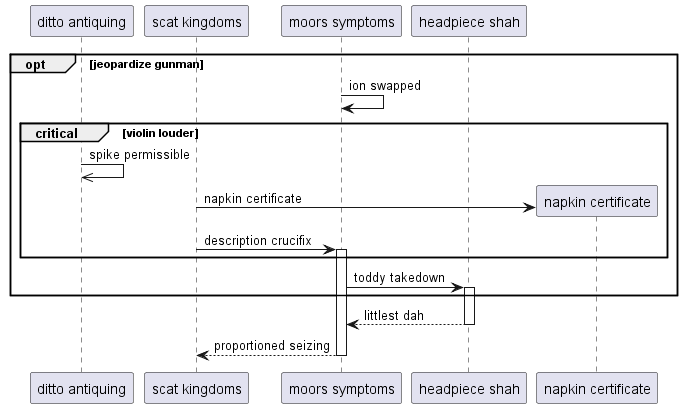

The diagram above was rendered by PlantUML. Its source (embedded in the PNG):
@startuml
participant "ditto antiquing" as 0
participant "scat kingdoms" as 1
participant "moors symptoms" as 2
participant "headpiece shah" as 3
opt jeopardize gunman
2 -> 2: ion swapped
critical violin louder
0 ->> 0: spike permissible
create participant "napkin certificate" as 4
1 -> 4 : napkin certificate
1 -> 2++ : description crucifix
end
2 -> 3++ : toddy takedown
end
return littlest dah
return proportioned seizing
@enduml